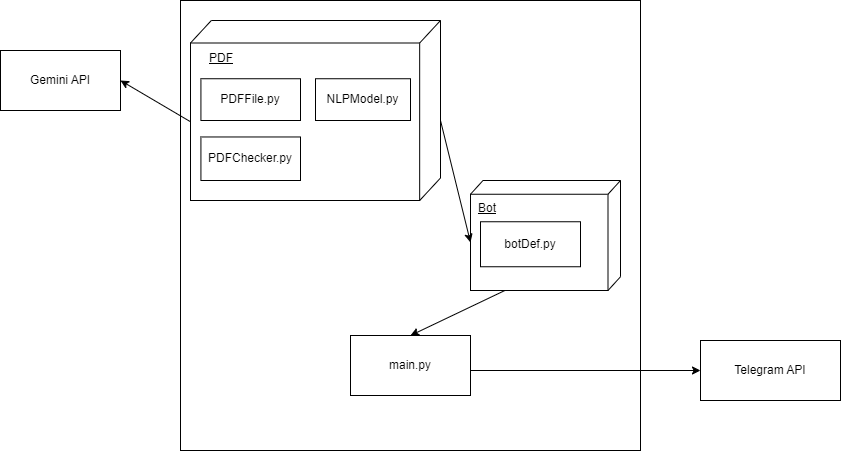

The diagram above was exported from draw.io. Its source (the exported page's mxGraphModel, read from the mxfile embedded in the PNG):
<mxGraphModel dx="1050" dy="621" grid="1" gridSize="10" guides="1" tooltips="1" connect="1" arrows="1" fold="1" page="1" pageScale="1" pageWidth="1100" pageHeight="850" background="none" math="0" shadow="0">
  <root>
    <mxCell id="0" />
    <mxCell id="1" parent="0" />
    <mxCell id="mM0fU--lh0PXxAO5b_J5-8" value="" style="rounded=0;whiteSpace=wrap;html=1;" vertex="1" parent="1">
      <mxGeometry x="260" y="30" width="460" height="450" as="geometry" />
    </mxCell>
    <mxCell id="mM0fU--lh0PXxAO5b_J5-1" value="" style="group" vertex="1" connectable="0" parent="1">
      <mxGeometry x="270" y="50" width="250" height="180" as="geometry" />
    </mxCell>
    <mxCell id="mM0fU--lh0PXxAO5b_J5-2" value="" style="rounded=0;whiteSpace=wrap;html=1;" vertex="1" parent="mM0fU--lh0PXxAO5b_J5-1">
      <mxGeometry y="22.5" width="229.16666666666669" height="157.5" as="geometry" />
    </mxCell>
    <mxCell id="mM0fU--lh0PXxAO5b_J5-3" value="" style="endArrow=none;html=1;rounded=0;" edge="1" parent="mM0fU--lh0PXxAO5b_J5-1">
      <mxGeometry width="50" height="50" relative="1" as="geometry">
        <mxPoint y="22.5" as="sourcePoint" />
        <mxPoint x="20.833333333333336" as="targetPoint" />
      </mxGeometry>
    </mxCell>
    <mxCell id="mM0fU--lh0PXxAO5b_J5-4" value="" style="endArrow=none;html=1;rounded=0;exitX=1;exitY=0;exitDx=0;exitDy=0;" edge="1" parent="mM0fU--lh0PXxAO5b_J5-1" source="mM0fU--lh0PXxAO5b_J5-2">
      <mxGeometry width="50" height="50" relative="1" as="geometry">
        <mxPoint x="145.83333333333334" y="112.5" as="sourcePoint" />
        <mxPoint x="250.00000000000003" as="targetPoint" />
      </mxGeometry>
    </mxCell>
    <mxCell id="mM0fU--lh0PXxAO5b_J5-5" value="" style="endArrow=none;html=1;rounded=0;" edge="1" parent="mM0fU--lh0PXxAO5b_J5-1">
      <mxGeometry width="50" height="50" relative="1" as="geometry">
        <mxPoint x="229.16666666666669" y="180" as="sourcePoint" />
        <mxPoint x="250.00000000000003" y="157.5" as="targetPoint" />
      </mxGeometry>
    </mxCell>
    <mxCell id="mM0fU--lh0PXxAO5b_J5-6" value="" style="endArrow=none;html=1;rounded=0;" edge="1" parent="mM0fU--lh0PXxAO5b_J5-1">
      <mxGeometry width="50" height="50" relative="1" as="geometry">
        <mxPoint x="20.833333333333336" as="sourcePoint" />
        <mxPoint x="250.00000000000003" as="targetPoint" />
      </mxGeometry>
    </mxCell>
    <mxCell id="mM0fU--lh0PXxAO5b_J5-7" value="" style="endArrow=none;html=1;rounded=0;" edge="1" parent="mM0fU--lh0PXxAO5b_J5-1">
      <mxGeometry width="50" height="50" relative="1" as="geometry">
        <mxPoint x="250.00000000000003" y="157.5" as="sourcePoint" />
        <mxPoint x="250.00000000000003" as="targetPoint" />
      </mxGeometry>
    </mxCell>
    <mxCell id="mM0fU--lh0PXxAO5b_J5-21" value="&lt;u&gt;PDF&lt;/u&gt;" style="text;html=1;align=center;verticalAlign=middle;whiteSpace=wrap;rounded=0;" vertex="1" parent="mM0fU--lh0PXxAO5b_J5-1">
      <mxGeometry x="-15.625000000000002" y="15.000000000000002" width="93.75" height="45" as="geometry" />
    </mxCell>
    <mxCell id="mM0fU--lh0PXxAO5b_J5-31" value="PDFFile.py" style="rounded=0;whiteSpace=wrap;html=1;" vertex="1" parent="mM0fU--lh0PXxAO5b_J5-1">
      <mxGeometry x="10.42" y="58.24" width="99.58" height="41.76" as="geometry" />
    </mxCell>
    <mxCell id="mM0fU--lh0PXxAO5b_J5-32" value="PDFChecker.py" style="rounded=0;whiteSpace=wrap;html=1;" vertex="1" parent="mM0fU--lh0PXxAO5b_J5-1">
      <mxGeometry x="10.42" y="116.47" width="99.58" height="43.53" as="geometry" />
    </mxCell>
    <mxCell id="mM0fU--lh0PXxAO5b_J5-40" value="NLPModel.py" style="rounded=0;whiteSpace=wrap;html=1;" vertex="1" parent="mM0fU--lh0PXxAO5b_J5-1">
      <mxGeometry x="125" y="58.24" width="95" height="41.76" as="geometry" />
    </mxCell>
    <mxCell id="mM0fU--lh0PXxAO5b_J5-11" value="" style="group" vertex="1" connectable="0" parent="1">
      <mxGeometry x="550" y="210" width="150" height="110" as="geometry" />
    </mxCell>
    <mxCell id="mM0fU--lh0PXxAO5b_J5-12" value="" style="rounded=0;whiteSpace=wrap;html=1;" vertex="1" parent="mM0fU--lh0PXxAO5b_J5-11">
      <mxGeometry y="13.75" width="137.5" height="96.25" as="geometry" />
    </mxCell>
    <mxCell id="mM0fU--lh0PXxAO5b_J5-13" value="" style="endArrow=none;html=1;rounded=0;" edge="1" parent="mM0fU--lh0PXxAO5b_J5-11">
      <mxGeometry width="50" height="50" relative="1" as="geometry">
        <mxPoint y="13.75" as="sourcePoint" />
        <mxPoint x="12.5" as="targetPoint" />
      </mxGeometry>
    </mxCell>
    <mxCell id="mM0fU--lh0PXxAO5b_J5-14" value="" style="endArrow=none;html=1;rounded=0;exitX=1;exitY=0;exitDx=0;exitDy=0;" edge="1" parent="mM0fU--lh0PXxAO5b_J5-11" source="mM0fU--lh0PXxAO5b_J5-12">
      <mxGeometry width="50" height="50" relative="1" as="geometry">
        <mxPoint x="87.5" y="68.75" as="sourcePoint" />
        <mxPoint x="150" as="targetPoint" />
      </mxGeometry>
    </mxCell>
    <mxCell id="mM0fU--lh0PXxAO5b_J5-15" value="" style="endArrow=none;html=1;rounded=0;" edge="1" parent="mM0fU--lh0PXxAO5b_J5-11">
      <mxGeometry width="50" height="50" relative="1" as="geometry">
        <mxPoint x="137.5" y="110" as="sourcePoint" />
        <mxPoint x="150" y="96.25" as="targetPoint" />
      </mxGeometry>
    </mxCell>
    <mxCell id="mM0fU--lh0PXxAO5b_J5-16" value="" style="endArrow=none;html=1;rounded=0;" edge="1" parent="mM0fU--lh0PXxAO5b_J5-11">
      <mxGeometry width="50" height="50" relative="1" as="geometry">
        <mxPoint x="12.5" as="sourcePoint" />
        <mxPoint x="150" as="targetPoint" />
      </mxGeometry>
    </mxCell>
    <mxCell id="mM0fU--lh0PXxAO5b_J5-17" value="" style="endArrow=none;html=1;rounded=0;" edge="1" parent="mM0fU--lh0PXxAO5b_J5-11">
      <mxGeometry width="50" height="50" relative="1" as="geometry">
        <mxPoint x="150" y="96.25" as="sourcePoint" />
        <mxPoint x="150" as="targetPoint" />
      </mxGeometry>
    </mxCell>
    <mxCell id="mM0fU--lh0PXxAO5b_J5-22" value="&lt;u&gt;Bot&lt;/u&gt;" style="text;html=1;align=center;verticalAlign=middle;whiteSpace=wrap;rounded=0;" vertex="1" parent="mM0fU--lh0PXxAO5b_J5-11">
      <mxGeometry x="-8.333333333333334" y="13.75" width="50" height="27.5" as="geometry" />
    </mxCell>
    <mxCell id="mM0fU--lh0PXxAO5b_J5-33" value="botDef.py" style="rounded=0;whiteSpace=wrap;html=1;" vertex="1" parent="mM0fU--lh0PXxAO5b_J5-11">
      <mxGeometry x="10" y="41.25" width="100" height="45" as="geometry" />
    </mxCell>
    <mxCell id="mM0fU--lh0PXxAO5b_J5-19" value="main.py" style="rounded=0;whiteSpace=wrap;html=1;" vertex="1" parent="1">
      <mxGeometry x="430" y="365" width="120" height="60" as="geometry" />
    </mxCell>
    <mxCell id="mM0fU--lh0PXxAO5b_J5-34" value="" style="endArrow=classic;html=1;rounded=0;entryX=0;entryY=0.5;entryDx=0;entryDy=0;" edge="1" parent="1" target="mM0fU--lh0PXxAO5b_J5-12">
      <mxGeometry width="50" height="50" relative="1" as="geometry">
        <mxPoint x="520" y="150" as="sourcePoint" />
        <mxPoint x="570" y="100" as="targetPoint" />
      </mxGeometry>
    </mxCell>
    <mxCell id="mM0fU--lh0PXxAO5b_J5-35" value="" style="endArrow=classic;html=1;rounded=0;entryX=0.5;entryY=0;entryDx=0;entryDy=0;exitX=0.25;exitY=1;exitDx=0;exitDy=0;" edge="1" parent="1" source="mM0fU--lh0PXxAO5b_J5-12" target="mM0fU--lh0PXxAO5b_J5-19">
      <mxGeometry width="50" height="50" relative="1" as="geometry">
        <mxPoint x="600" y="420" as="sourcePoint" />
        <mxPoint x="650" y="370" as="targetPoint" />
      </mxGeometry>
    </mxCell>
    <mxCell id="mM0fU--lh0PXxAO5b_J5-36" value="Telegram API" style="rounded=0;whiteSpace=wrap;html=1;" vertex="1" parent="1">
      <mxGeometry x="780" y="370" width="140" height="60" as="geometry" />
    </mxCell>
    <mxCell id="mM0fU--lh0PXxAO5b_J5-37" value="" style="endArrow=classic;html=1;rounded=0;entryX=0;entryY=0.5;entryDx=0;entryDy=0;" edge="1" parent="1" target="mM0fU--lh0PXxAO5b_J5-36">
      <mxGeometry width="50" height="50" relative="1" as="geometry">
        <mxPoint x="550" y="400" as="sourcePoint" />
        <mxPoint x="600" y="350" as="targetPoint" />
      </mxGeometry>
    </mxCell>
    <mxCell id="mM0fU--lh0PXxAO5b_J5-38" value="Gemini API" style="rounded=0;whiteSpace=wrap;html=1;" vertex="1" parent="1">
      <mxGeometry x="80" y="80" width="120" height="60" as="geometry" />
    </mxCell>
    <mxCell id="mM0fU--lh0PXxAO5b_J5-39" value="" style="endArrow=classic;html=1;rounded=0;entryX=1;entryY=0.5;entryDx=0;entryDy=0;exitX=0;exitY=0.5;exitDx=0;exitDy=0;" edge="1" parent="1" source="mM0fU--lh0PXxAO5b_J5-2" target="mM0fU--lh0PXxAO5b_J5-38">
      <mxGeometry width="50" height="50" relative="1" as="geometry">
        <mxPoint x="180" y="250" as="sourcePoint" />
        <mxPoint x="230" y="200" as="targetPoint" />
      </mxGeometry>
    </mxCell>
  </root>
</mxGraphModel>